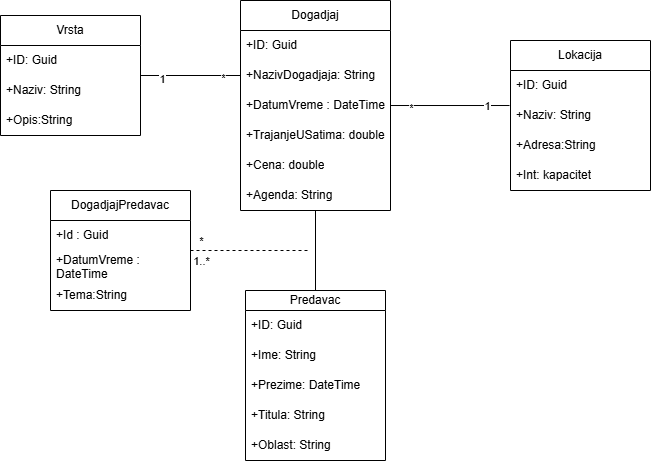

The diagram above was exported from draw.io. Its source (the exported page's mxGraphModel, read from the mxfile embedded in the PNG):
<mxGraphModel dx="1418" dy="788" grid="1" gridSize="10" guides="1" tooltips="1" connect="1" arrows="1" fold="1" page="1" pageScale="1" pageWidth="850" pageHeight="1100" math="0" shadow="0">
  <root>
    <mxCell id="0" />
    <mxCell id="1" parent="0" />
    <mxCell id="nIpiiWzYk7uXFC2JmPas-15" edge="1" parent="1" source="nIpiiWzYk7uXFC2JmPas-1" style="edgeStyle=orthogonalEdgeStyle;rounded=0;orthogonalLoop=1;jettySize=auto;html=1;entryX=0.5;entryY=0;entryDx=0;entryDy=0;endArrow=none;endFill=0;curved=0;" target="nIpiiWzYk7uXFC2JmPas-9">
      <mxGeometry relative="1" as="geometry" />
    </mxCell>
    <mxCell id="nIpiiWzYk7uXFC2JmPas-46" connectable="0" parent="nIpiiWzYk7uXFC2JmPas-15" style="edgeLabel;html=1;align=center;verticalAlign=middle;resizable=0;points=[];" value="*" vertex="1">
      <mxGeometry relative="1" x="-0.65" as="geometry">
        <mxPoint x="-115" y="16" as="offset" />
      </mxGeometry>
    </mxCell>
    <mxCell id="nIpiiWzYk7uXFC2JmPas-47" connectable="0" parent="nIpiiWzYk7uXFC2JmPas-15" style="edgeLabel;html=1;align=center;verticalAlign=middle;resizable=0;points=[];" value="1..*" vertex="1">
      <mxGeometry relative="1" x="0.6" as="geometry">
        <mxPoint x="-115" y="-14" as="offset" />
      </mxGeometry>
    </mxCell>
    <mxCell id="nIpiiWzYk7uXFC2JmPas-18" edge="1" parent="1" source="nIpiiWzYk7uXFC2JmPas-1" style="edgeStyle=orthogonalEdgeStyle;rounded=0;orthogonalLoop=1;jettySize=auto;html=1;endArrow=none;endFill=0;entryX=-0.007;entryY=0.167;entryDx=0;entryDy=0;entryPerimeter=0;" target="nIpiiWzYk7uXFC2JmPas-21">
      <mxGeometry relative="1" as="geometry">
        <mxPoint x="520" y="165" as="targetPoint" />
      </mxGeometry>
    </mxCell>
    <mxCell id="nIpiiWzYk7uXFC2JmPas-24" connectable="0" parent="nIpiiWzYk7uXFC2JmPas-18" style="edgeLabel;html=1;align=center;verticalAlign=middle;resizable=0;points=[];" value="1" vertex="1">
      <mxGeometry relative="1" x="0.6143" as="geometry">
        <mxPoint as="offset" />
      </mxGeometry>
    </mxCell>
    <mxCell id="nIpiiWzYk7uXFC2JmPas-25" connectable="0" parent="nIpiiWzYk7uXFC2JmPas-18" style="edgeLabel;html=1;align=center;verticalAlign=middle;resizable=0;points=[];" value="*" vertex="1">
      <mxGeometry relative="1" x="-0.6714" y="-2" as="geometry">
        <mxPoint as="offset" />
      </mxGeometry>
    </mxCell>
    <mxCell id="nIpiiWzYk7uXFC2JmPas-1" parent="1" style="swimlane;fontStyle=0;childLayout=stackLayout;horizontal=1;startSize=30;horizontalStack=0;resizeParent=1;resizeParentMax=0;resizeLast=0;collapsible=1;marginBottom=0;whiteSpace=wrap;html=1;" value="Dogadjaj" vertex="1">
      <mxGeometry height="210" width="150" x="280" y="80" as="geometry" />
    </mxCell>
    <mxCell id="nIpiiWzYk7uXFC2JmPas-3" parent="nIpiiWzYk7uXFC2JmPas-1" style="text;strokeColor=none;fillColor=none;align=left;verticalAlign=middle;spacingLeft=4;spacingRight=4;overflow=hidden;points=[[0,0.5],[1,0.5]];portConstraint=eastwest;rotatable=0;whiteSpace=wrap;html=1;" value="+ID: Guid" vertex="1">
      <mxGeometry height="30" width="150" y="30" as="geometry" />
    </mxCell>
    <mxCell id="nIpiiWzYk7uXFC2JmPas-2" parent="nIpiiWzYk7uXFC2JmPas-1" style="text;strokeColor=none;fillColor=none;align=left;verticalAlign=middle;spacingLeft=4;spacingRight=4;overflow=hidden;points=[[0,0.5],[1,0.5]];portConstraint=eastwest;rotatable=0;whiteSpace=wrap;html=1;" value="+NazivDogadjaja: String" vertex="1">
      <mxGeometry height="30" width="150" y="60" as="geometry" />
    </mxCell>
    <mxCell id="nIpiiWzYk7uXFC2JmPas-4" parent="nIpiiWzYk7uXFC2JmPas-1" style="text;strokeColor=none;fillColor=none;align=left;verticalAlign=middle;spacingLeft=4;spacingRight=4;overflow=hidden;points=[[0,0.5],[1,0.5]];portConstraint=eastwest;rotatable=0;whiteSpace=wrap;html=1;" value="+DatumVreme : DateTime" vertex="1">
      <mxGeometry height="30" width="150" y="90" as="geometry" />
    </mxCell>
    <mxCell id="nIpiiWzYk7uXFC2JmPas-5" parent="nIpiiWzYk7uXFC2JmPas-1" style="text;strokeColor=none;fillColor=none;align=left;verticalAlign=middle;spacingLeft=4;spacingRight=4;overflow=hidden;points=[[0,0.5],[1,0.5]];portConstraint=eastwest;rotatable=0;whiteSpace=wrap;html=1;" value="+TrajanjeUSatima: double" vertex="1">
      <mxGeometry height="30" width="150" y="120" as="geometry" />
    </mxCell>
    <mxCell id="nIpiiWzYk7uXFC2JmPas-26" parent="nIpiiWzYk7uXFC2JmPas-1" style="text;strokeColor=none;fillColor=none;align=left;verticalAlign=middle;spacingLeft=4;spacingRight=4;overflow=hidden;points=[[0,0.5],[1,0.5]];portConstraint=eastwest;rotatable=0;whiteSpace=wrap;html=1;" value="+Cena: double" vertex="1">
      <mxGeometry height="30" width="150" y="150" as="geometry" />
    </mxCell>
    <mxCell id="nIpiiWzYk7uXFC2JmPas-45" parent="nIpiiWzYk7uXFC2JmPas-1" style="text;strokeColor=none;fillColor=none;align=left;verticalAlign=middle;spacingLeft=4;spacingRight=4;overflow=hidden;points=[[0,0.5],[1,0.5]];portConstraint=eastwest;rotatable=0;whiteSpace=wrap;html=1;" value="+Agenda: String" vertex="1">
      <mxGeometry height="30" width="150" y="180" as="geometry" />
    </mxCell>
    <mxCell id="nIpiiWzYk7uXFC2JmPas-9" parent="1" style="swimlane;fontStyle=0;childLayout=stackLayout;horizontal=1;startSize=20;horizontalStack=0;resizeParent=1;resizeParentMax=0;resizeLast=0;collapsible=1;marginBottom=0;whiteSpace=wrap;html=1;" value="Predavac" vertex="1">
      <mxGeometry height="170" width="140" x="285" y="370" as="geometry" />
    </mxCell>
    <mxCell id="nIpiiWzYk7uXFC2JmPas-10" parent="nIpiiWzYk7uXFC2JmPas-9" style="text;strokeColor=none;fillColor=none;align=left;verticalAlign=middle;spacingLeft=4;spacingRight=4;overflow=hidden;points=[[0,0.5],[1,0.5]];portConstraint=eastwest;rotatable=0;whiteSpace=wrap;html=1;" value="+ID: Guid" vertex="1">
      <mxGeometry height="30" width="140" y="20" as="geometry" />
    </mxCell>
    <mxCell id="nIpiiWzYk7uXFC2JmPas-11" parent="nIpiiWzYk7uXFC2JmPas-9" style="text;strokeColor=none;fillColor=none;align=left;verticalAlign=middle;spacingLeft=4;spacingRight=4;overflow=hidden;points=[[0,0.5],[1,0.5]];portConstraint=eastwest;rotatable=0;whiteSpace=wrap;html=1;" value="+Ime: String" vertex="1">
      <mxGeometry height="30" width="140" y="50" as="geometry" />
    </mxCell>
    <mxCell id="nIpiiWzYk7uXFC2JmPas-12" parent="nIpiiWzYk7uXFC2JmPas-9" style="text;strokeColor=none;fillColor=none;align=left;verticalAlign=middle;spacingLeft=4;spacingRight=4;overflow=hidden;points=[[0,0.5],[1,0.5]];portConstraint=eastwest;rotatable=0;whiteSpace=wrap;html=1;" value="+Prezime: DateTime" vertex="1">
      <mxGeometry height="30" width="140" y="80" as="geometry" />
    </mxCell>
    <mxCell id="nIpiiWzYk7uXFC2JmPas-13" parent="nIpiiWzYk7uXFC2JmPas-9" style="text;strokeColor=none;fillColor=none;align=left;verticalAlign=middle;spacingLeft=4;spacingRight=4;overflow=hidden;points=[[0,0.5],[1,0.5]];portConstraint=eastwest;rotatable=0;whiteSpace=wrap;html=1;" value="+Titula: String" vertex="1">
      <mxGeometry height="30" width="140" y="110" as="geometry" />
    </mxCell>
    <mxCell id="nIpiiWzYk7uXFC2JmPas-14" parent="nIpiiWzYk7uXFC2JmPas-9" style="text;strokeColor=none;fillColor=none;align=left;verticalAlign=middle;spacingLeft=4;spacingRight=4;overflow=hidden;points=[[0,0.5],[1,0.5]];portConstraint=eastwest;rotatable=0;whiteSpace=wrap;html=1;" value="+Oblast: String" vertex="1">
      <mxGeometry height="30" width="140" y="140" as="geometry" />
    </mxCell>
    <mxCell id="nIpiiWzYk7uXFC2JmPas-19" parent="1" style="swimlane;fontStyle=0;childLayout=stackLayout;horizontal=1;startSize=30;horizontalStack=0;resizeParent=1;resizeParentMax=0;resizeLast=0;collapsible=1;marginBottom=0;whiteSpace=wrap;html=1;" value="Lokacija" vertex="1">
      <mxGeometry height="150" width="140" x="550" y="120" as="geometry" />
    </mxCell>
    <mxCell id="nIpiiWzYk7uXFC2JmPas-20" parent="nIpiiWzYk7uXFC2JmPas-19" style="text;strokeColor=none;fillColor=none;align=left;verticalAlign=middle;spacingLeft=4;spacingRight=4;overflow=hidden;points=[[0,0.5],[1,0.5]];portConstraint=eastwest;rotatable=0;whiteSpace=wrap;html=1;" value="+ID: Guid" vertex="1">
      <mxGeometry height="30" width="140" y="30" as="geometry" />
    </mxCell>
    <mxCell id="nIpiiWzYk7uXFC2JmPas-21" parent="nIpiiWzYk7uXFC2JmPas-19" style="text;strokeColor=none;fillColor=none;align=left;verticalAlign=middle;spacingLeft=4;spacingRight=4;overflow=hidden;points=[[0,0.5],[1,0.5]];portConstraint=eastwest;rotatable=0;whiteSpace=wrap;html=1;" value="+Naziv: String" vertex="1">
      <mxGeometry height="30" width="140" y="60" as="geometry" />
    </mxCell>
    <mxCell id="nIpiiWzYk7uXFC2JmPas-22" parent="nIpiiWzYk7uXFC2JmPas-19" style="text;strokeColor=none;fillColor=none;align=left;verticalAlign=middle;spacingLeft=4;spacingRight=4;overflow=hidden;points=[[0,0.5],[1,0.5]];portConstraint=eastwest;rotatable=0;whiteSpace=wrap;html=1;" value="+Adresa:String" vertex="1">
      <mxGeometry height="30" width="140" y="90" as="geometry" />
    </mxCell>
    <mxCell id="nIpiiWzYk7uXFC2JmPas-23" parent="nIpiiWzYk7uXFC2JmPas-19" style="text;strokeColor=none;fillColor=none;align=left;verticalAlign=middle;spacingLeft=4;spacingRight=4;overflow=hidden;points=[[0,0.5],[1,0.5]];portConstraint=eastwest;rotatable=0;whiteSpace=wrap;html=1;" value="+Int: kapacitet" vertex="1">
      <mxGeometry height="30" width="140" y="120" as="geometry" />
    </mxCell>
    <mxCell id="nIpiiWzYk7uXFC2JmPas-32" edge="1" parent="1" source="nIpiiWzYk7uXFC2JmPas-27" style="edgeStyle=orthogonalEdgeStyle;rounded=0;orthogonalLoop=1;jettySize=auto;html=1;entryX=0;entryY=0.5;entryDx=0;entryDy=0;endArrow=none;endFill=0;" target="nIpiiWzYk7uXFC2JmPas-2">
      <mxGeometry relative="1" as="geometry" />
    </mxCell>
    <mxCell id="nIpiiWzYk7uXFC2JmPas-34" connectable="0" parent="nIpiiWzYk7uXFC2JmPas-32" style="edgeLabel;html=1;align=center;verticalAlign=middle;resizable=0;points=[];" value="*" vertex="1">
      <mxGeometry relative="1" x="0.64" y="-2" as="geometry">
        <mxPoint as="offset" />
      </mxGeometry>
    </mxCell>
    <mxCell id="nIpiiWzYk7uXFC2JmPas-35" connectable="0" parent="nIpiiWzYk7uXFC2JmPas-32" style="edgeLabel;html=1;align=center;verticalAlign=middle;resizable=0;points=[];" value="1" vertex="1">
      <mxGeometry relative="1" x="-0.58" y="-3" as="geometry">
        <mxPoint as="offset" />
      </mxGeometry>
    </mxCell>
    <mxCell id="nIpiiWzYk7uXFC2JmPas-27" parent="1" style="swimlane;fontStyle=0;childLayout=stackLayout;horizontal=1;startSize=30;horizontalStack=0;resizeParent=1;resizeParentMax=0;resizeLast=0;collapsible=1;marginBottom=0;whiteSpace=wrap;html=1;" value="Vrsta" vertex="1">
      <mxGeometry height="120" width="140" x="40" y="95" as="geometry" />
    </mxCell>
    <mxCell id="nIpiiWzYk7uXFC2JmPas-28" parent="nIpiiWzYk7uXFC2JmPas-27" style="text;strokeColor=none;fillColor=none;align=left;verticalAlign=middle;spacingLeft=4;spacingRight=4;overflow=hidden;points=[[0,0.5],[1,0.5]];portConstraint=eastwest;rotatable=0;whiteSpace=wrap;html=1;" value="+ID: Guid" vertex="1">
      <mxGeometry height="30" width="140" y="30" as="geometry" />
    </mxCell>
    <mxCell id="nIpiiWzYk7uXFC2JmPas-29" parent="nIpiiWzYk7uXFC2JmPas-27" style="text;strokeColor=none;fillColor=none;align=left;verticalAlign=middle;spacingLeft=4;spacingRight=4;overflow=hidden;points=[[0,0.5],[1,0.5]];portConstraint=eastwest;rotatable=0;whiteSpace=wrap;html=1;" value="+Naziv: String" vertex="1">
      <mxGeometry height="30" width="140" y="60" as="geometry" />
    </mxCell>
    <mxCell id="nIpiiWzYk7uXFC2JmPas-30" parent="nIpiiWzYk7uXFC2JmPas-27" style="text;strokeColor=none;fillColor=none;align=left;verticalAlign=middle;spacingLeft=4;spacingRight=4;overflow=hidden;points=[[0,0.5],[1,0.5]];portConstraint=eastwest;rotatable=0;whiteSpace=wrap;html=1;" value="+Opis:String" vertex="1">
      <mxGeometry height="30" width="140" y="90" as="geometry" />
    </mxCell>
    <mxCell id="nIpiiWzYk7uXFC2JmPas-52" edge="1" parent="1" source="nIpiiWzYk7uXFC2JmPas-48" style="edgeStyle=orthogonalEdgeStyle;rounded=0;orthogonalLoop=1;jettySize=auto;html=1;endArrow=none;endFill=0;dashed=1;">
      <mxGeometry relative="1" as="geometry">
        <mxPoint x="350" y="330" as="targetPoint" />
      </mxGeometry>
    </mxCell>
    <mxCell id="nIpiiWzYk7uXFC2JmPas-48" parent="1" style="swimlane;fontStyle=0;childLayout=stackLayout;horizontal=1;startSize=30;horizontalStack=0;resizeParent=1;resizeParentMax=0;resizeLast=0;collapsible=1;marginBottom=0;whiteSpace=wrap;html=1;" value="DogadjajPredavac" vertex="1">
      <mxGeometry height="120" width="140" x="90" y="270" as="geometry" />
    </mxCell>
    <mxCell id="nIpiiWzYk7uXFC2JmPas-49" parent="nIpiiWzYk7uXFC2JmPas-48" style="text;strokeColor=none;fillColor=none;align=left;verticalAlign=middle;spacingLeft=4;spacingRight=4;overflow=hidden;points=[[0,0.5],[1,0.5]];portConstraint=eastwest;rotatable=0;whiteSpace=wrap;html=1;" value="+Id : Guid" vertex="1">
      <mxGeometry height="30" width="140" y="30" as="geometry" />
    </mxCell>
    <mxCell id="nIpiiWzYk7uXFC2JmPas-50" parent="nIpiiWzYk7uXFC2JmPas-48" style="text;strokeColor=none;fillColor=none;align=left;verticalAlign=middle;spacingLeft=4;spacingRight=4;overflow=hidden;points=[[0,0.5],[1,0.5]];portConstraint=eastwest;rotatable=0;whiteSpace=wrap;html=1;" value="+DatumVreme : DateTime" vertex="1">
      <mxGeometry height="30" width="140" y="60" as="geometry" />
    </mxCell>
    <mxCell id="nIpiiWzYk7uXFC2JmPas-51" parent="nIpiiWzYk7uXFC2JmPas-48" style="text;strokeColor=none;fillColor=none;align=left;verticalAlign=middle;spacingLeft=4;spacingRight=4;overflow=hidden;points=[[0,0.5],[1,0.5]];portConstraint=eastwest;rotatable=0;whiteSpace=wrap;html=1;" value="+Tema:String" vertex="1">
      <mxGeometry height="30" width="140" y="90" as="geometry" />
    </mxCell>
  </root>
</mxGraphModel>